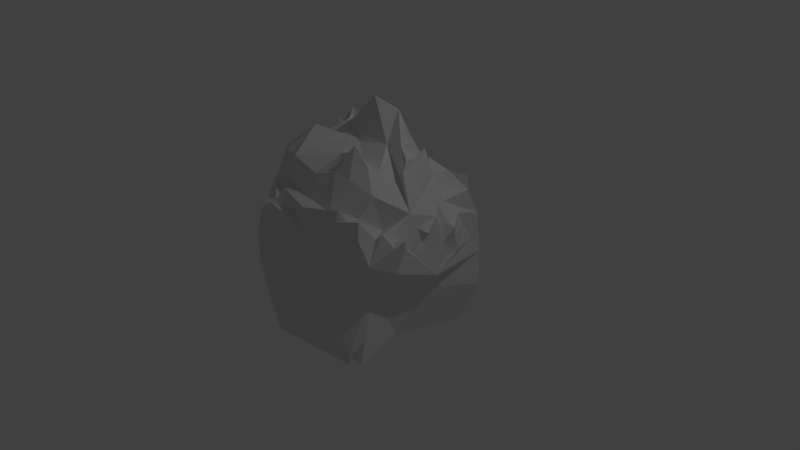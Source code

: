 # Source: ice.blend  (saved by Blender 2.79.0; exported with 4.5.12 LTS)
import bpy
from mathutils import Matrix  # noqa: F401  (used for matrix-valued properties, if any)

bpy.ops.wm.read_factory_settings(use_empty=True)
scene = bpy.context.scene
scene.name = 'Scene'

# ---- collections
col_collection_1 = bpy.data.collections.new('Collection 1'); scene.collection.children.link(col_collection_1)

# ---- materials (node trees are filled in below, after node groups)
mat_material = bpy.data.materials.new('Material')
mat_material.alpha_threshold = 0.0
mat_material.roughness = 0.5
mat_material.line_color = (0.0, 0.0, 0.0, 1.0)

# ---- material node trees

# ---- world
world_world = bpy.data.worlds.new('World'); scene.world = world_world
world_world.color = (0.05088, 0.05088, 0.05088)
world_world.use_sun_shadow = False
world_world.sun_shadow_jitter_overblur = 0.0
world_world.cycles.sampling_method = 'MANUAL'

# ---- cameras
cam_camera = bpy.data.cameras.new('Camera')
cam_camera.clip_end = 100.0
cam_camera.lens = 35.0
cam_camera.sensor_width = 32.0
cam_camera.sensor_height = 18.0
cam_camera.ortho_scale = 7.314
cam_camera.dof.focus_distance = 0.0

# ---- lights
light_lamp = bpy.data.lights.new('Lamp', 'POINT')
light_lamp.transmission_factor = 0.0
light_lamp.cutoff_distance = 30.0
light_lamp.energy = 100.0
light_lamp.shadow_buffer_clip_start = 1.001
light_lamp.shadow_soft_size = 0.1
light_lamp.shadow_maximum_resolution = 0.006
light_lamp.use_absolute_resolution = True

# ---- meshes
me_cube = bpy.data.meshes.new('Cube')
me_cube.from_pydata([(0.8179, 0.8579, -0.967), (0.7982, -0.8519, -0.9021), (-0.8999, -0.7616, -1.0), (-0.7994, 0.6757, -0.9571), (0.8775, 0.8563, 1.116), (0.8758, -0.9098, 1.067), (-0.758, -1.09, 0.6891), (-0.6362, 0.4755, 0.815), (1.0, -0.2383, 1.0), (0.793, -0.4867, 0.7969), (0.9506, -0.8235, 0.494), (0.5823, -1.0, 1.0), (0.7119, -0.7636, 1.0), (0.5976, -0.9722, 1.132), (0.01569, -1.023, 1.0), (0.6728, -0.9028, 1.0), (0.2098, 0.8556, 1.162), (-0.3601, 0.6449, 1.192), (-0.3437, 0.08273, 1.733), (0.4187, -0.06123, 1.645), (-0.6549, 0.6754, 1.044), (0.3438, -0.8886, 1.0), (-0.679, 0.3879, 1.376), (-0.09798, 0.7311, 1.0), (1.0, 0.7304, 1.0), (-1.0, -0.6354, 1.0), (-1.0, 0.1775, 1.0), (0.3256, 0.7308, 1.0), (-0.9441, -0.5032, 1.364), (-0.6898, 0.2042, 1.0), (1.0, -0.5076, 0.8211), (1.0, 1.0, 0.07749), (0.9072, 0.3945, 0.9253), (1.137, 0.08563, 0.1248), (-0.07023, 1.0, 1.0), (-0.4397, 0.9215, 0.6379), (0.6966, 1.124, 0.484), (0.4215, 1.0, 1.0), (-0.6804, 1.175, -0.03461), (-0.9018, 0.837, -0.02564), (0.09435, 0.6059, 0.01913), (-0.5309, 0.8444, -0.03377), (-0.5676, 1.0, 0.1574), (-1.0, -1.0, 0.1137), (-1.0, 0.4887, 1.0), (-1.068, 0.7016, 0.1963), (-1.0, -0.4218, 1.0), (-0.9749, 0.5254, 0.4403), (-1.097, 0.1609, 0.5737), (-1.075, -0.01301, 0.04356), (-0.7577, -0.2268, 0.719), (-1.0, -1.0, 0.3031), (0.1897, -1.0, 1.0), (0.6954, -0.5494, 0.07181), (-0.5039, -0.8668, 1.0), (0.1733, -1.0, 0.134), (-0.6157, -1.0, 0.2477), (0.1795, -0.6565, 1.381), (0.7893, -0.6224, 1.271), (0.3117, -0.3251, 1.464), (-0.3181, -0.7639, 1.0), (0.003327, -0.4076, 1.5), (-0.4609, -0.7481, 1.433), (0.1642, -0.01317, 2.166), (0.3942, 0.1477, 2.019), (0.8208, -0.1837, 1.427), (-1.111, 0.888, -0.2745), (-1.005, 1.165, -0.2917), (0.3674, 0.3755, 1.621), (-0.1482, 0.04581, 1.9), (-0.1675, -0.1662, 1.614), (0.1406, 0.7309, 1.0), (-0.008198, 0.4714, 1.587), (-0.5356, -0.3591, 1.718), (-0.5608, -0.1888, 1.576), (1.0, 0.03275, 1.0), (0.3558, 0.4363, 1.448), (0.6428, -0.04547, 1.674), (0.3811, 0.2585, 1.825), (0.9052, 0.06733, 1.126), (0.5121, 0.4548, 1.34), (0.7822, 0.1304, 1.513), (0.697, 0.4319, 1.211), (0.6047, 0.177, 1.469), (0.607, 0.3745, 1.525), (0.8151, -0.131, 1.445), (0.8127, -0.1646, 1.453), (0.8017, -0.1167, 1.567), (0.5644, 1.065, 0.6977), (0.1312, 0.6503, 0.09536), (0.4816, 0.8958, -0.3498), (0.2033, 0.6933, -0.09527), (1.08, 0.303, 0.7407), (1.108, 0.1504, 0.3084), (1.0, 0.842, 0.3183), (1.0, 0.5617, 0.7452), (1.094, 0.488, 0.3132), (1.171, 0.3306, 0.6889), (0.5312, 1.0, -1.0), (-0.8258, -0.6096, -0.7971), (1.0, 1.0, -0.4139), (-0.8824, 1.068, -0.6279), (-1.0, -1.0, -0.1612), (0.7258, -0.2283, -0.7628), (0.6541, -0.8587, -0.8924), (0.6467, -0.9109, -0.9455), (-0.657, -1.0, -1.0), (0.3411, -0.8528, -0.4825), (-0.497, -0.9102, -0.6268), (0.4326, 0.832, -0.4462), (0.6167, 0.4887, 1.209), (0.699, 0.6076, 1.016), (1.0, 0.6712, 0.5784), (0.8094, 0.9779, 0.6758), (1.023, 0.899, 0.6563), (0.6142, 0.4125, 1.29), (1.06, -0.2455, 0.5134), (1.095, 0.2177, 0.4991), (0.9438, 0.2521, 0.9547), (1.028, -0.2416, 0.7759), (1.077, -0.02127, 0.5065), (1.021, 0.2346, 0.7227), (1.081, 0.1058, 0.8844), (1.079, 0.05051, 0.72), (1.079, 0.02418, 0.6417), (1.125, -0.06076, 0.731), (1.047, -0.09825, 0.6056), (1.041, -0.1535, 0.8034), (1.089, 0.2734, 0.3102), (1.116, 0.4054, 0.5105), (0.3057, 0.8605, 0.6391), (0.02868, 0.7631, 0.4105), (-0.7789, 1.127, -0.3004), (-0.6535, 0.9166, -0.3104), (0.4947, 0.9378, -0.7948), (0.05004, 0.1724, -0.8877), (-0.264, -0.4885, -0.876), (-0.1738, -0.9107, 0.5779), (-0.9044, -0.8151, 0.8772), (-0.7275, -0.7399, 1.0), (-0.62, -0.9468, 0.8579), (-0.7681, -0.8276, 1.041), (1.0, -0.6704, 0.8809), (0.8899, -0.9338, 0.8506), (0.9121, -0.698, 0.7913), (0.1836, -1.0, 0.6765), (-0.007585, -0.8224, 1.0), (-0.1404, -0.6896, 1.278), (0.01513, -0.1406, 1.585), (0.0796, -0.06538, 1.743), (0.07856, 0.2609, 1.777), (0.1585, 0.1877, 1.967), (-0.2021, 0.2468, 1.671), (0.1002, 0.622, 1.339), (-0.2287, 0.4906, 1.219), (0.2098, 0.4157, 1.607), (-0.474, 0.7314, 1.0), (-0.4696, 0.8221, 0.8271), (-0.5373, 0.6468, 0.821), (0.1054, 0.8023, 0.7289), (0.5289, 1.032, 0.2482), (0.05384, 0.8369, -0.284), (0.9367, 0.1097, -0.1348), (0.7134, -0.7623, 0.9314), (0.7752, -0.921, 0.6956), (0.6742, -0.7808, -0.4785), (0.6615, -0.9194, -0.8083), (0.7687, -0.7653, -0.6232), (0.3773, -0.9293, -0.9567), (0.405, -0.7886, -0.8885), (-1.046, -0.2164, -0.2082), (0.5428, -0.469, 1.494), (0.6059, -0.3447, 1.456), (0.5152, -0.7862, 1.104), (0.4223, -0.643, 1.362), (0.3893, -0.5756, 1.53), (0.2952, -0.5043, 1.655), (0.3703, -0.5077, 1.727), (0.2613, -0.4611, 1.605), (-0.7214, -0.6879, 1.0), (-0.6113, -0.6719, 1.412), (-0.7351, -0.661, 1.394), (-0.8206, 0.3244, 0.9088), (-0.672, 0.4737, 1.0), (-0.3681, 0.4992, 1.009), (1.05, -0.4993, 0.3237), (1.162, -0.4645, 0.7882), (1.039, -0.5291, 0.7602), (1.096, -0.5667, 0.6946), (1.065, -0.349, 0.5905), (-0.462, 0.4656, 1.12), (-0.5123, 0.6093, 1.156), (-0.5513, 0.2489, 1.783), (-0.6636, 0.2229, 1.479), (-0.6219, 0.07981, 1.532), (-0.606, 0.0316, 1.5), (-0.3217, 0.4324, 1.488), (-0.8352, -0.1372, 1.369), (-0.7526, 0.1406, 1.372), (-0.523, 0.3586, 1.547), (-0.5442, 0.02187, 1.713), (-0.5485, 0.05059, 1.558), (-0.4306, -0.02591, 1.67), (-0.4404, 0.1707, 1.649), (-0.4925, 0.01504, 1.637), (-0.5487, -0.03472, 1.563), (-0.5303, -0.07119, 1.6), (-0.5236, 0.09433, 1.58), (-0.4749, 0.1364, 1.7), (-0.5437, 0.1539, 1.562), (-0.6051, 0.09108, 1.553), (-0.5611, -1.079, 0.8913), (-0.2952, -0.8946, 0.7332), (-0.5334, -0.9765, 0.8211), (-0.7366, -1.058, 0.7797), (-0.8977, -0.1326, 0.4213), (-0.9194, -0.7427, 0.3151), (-0.8675, -0.5773, 0.4447), (-1.033, -0.5637, 0.08271), (-1.0, -0.7182, 0.5458), (-1.0, -0.8262, 0.3801), (-0.9706, -0.2976, 0.1453), (-0.6972, -0.3322, 0.4318), (-0.9392, -0.2266, 0.3213), (-0.774, -0.4041, 0.2649), (-0.7408, -0.2903, 0.3408), (-0.9774, -0.07896, 0.252)], [], [(0, 103, 135), (4, 37, 16, 27, 24), (0, 100, 103), (1, 167, 165, 166, 104), (2, 102, 99), (4, 36, 88, 37), (10, 144, 143), (9, 144, 142, 30, 8), (11, 164, 5), (8, 58, 9), (9, 163, 15, 5), (15, 13, 11), (12, 21, 13), (13, 52, 11), (8, 172, 58), (7, 20, 158), (17, 184, 154), (23, 156, 17), (23, 71, 27, 16), (24, 27, 111), (21, 146, 14), (25, 179, 28), (28, 197, 29), (29, 184, 183), (20, 7, 182), (26, 46, 28), (26, 28, 29), (30, 116, 119, 8), (32, 95, 112, 114), (37, 130, 16), (34, 42, 35), (35, 39, 45), (39, 35, 42, 38), (38, 42, 41), (45, 47, 7), (7, 47, 44), (44, 47, 48), (44, 48, 26), (46, 217, 219), (46, 219, 220, 51), (48, 49, 226), (51, 56, 6), (6, 56, 211), (54, 213, 212), (54, 212, 14), (52, 145, 55, 53), (52, 53, 11), (58, 173, 21, 12), (57, 176, 178), (57, 178, 61), (28, 74, 197), (61, 147, 57), (65, 77, 64, 19), (64, 63, 19), (3, 66, 67), (67, 39, 38, 132), (71, 153, 27), (68, 155, 150), (68, 150, 78), (69, 72, 152), (22, 193, 192), (18, 202, 70), (70, 62, 61), (62, 70, 73), (62, 73, 180), (73, 74, 28), (32, 79, 75, 118), (75, 79, 8), (77, 87, 83), (83, 87, 85, 81), (81, 85, 79), (81, 79, 82), (81, 82, 84), (84, 115, 80), (84, 80, 83), (84, 83, 81), (83, 78, 64, 77), (78, 83, 68), (87, 86, 85), (24, 113, 36, 4), (31, 90, 160, 36), (88, 89, 130, 37), (88, 160, 89), (93, 128, 117), (92, 95, 32), (95, 92, 97), (95, 97, 129), (103, 53, 167, 1), (53, 103, 162), (53, 162, 33), (104, 166, 105), (105, 107, 168), (106, 108, 102, 2), (101, 133, 3), (98, 134, 100), (98, 100, 0), (100, 90, 31), (90, 109, 91), (99, 102, 3), (66, 45, 39), (111, 27, 110), (111, 32, 24), (32, 111, 110, 82), (110, 27, 76, 80), (24, 114, 113), (113, 114, 36), (31, 114, 112, 94), (80, 115, 110), (110, 115, 82), (82, 115, 84), (8, 122, 75), (75, 122, 118), (118, 122, 121), (121, 122, 117), (121, 117, 92, 118), (92, 32, 118), (117, 120, 116, 33, 93), (120, 117, 122, 123, 124), (120, 126, 116), (122, 8, 127), (122, 127, 125), (125, 127, 126), (126, 127, 116), (126, 124, 123, 125), (125, 123, 122), (117, 128, 96), (96, 129, 117), (129, 97, 117), (97, 92, 117), (16, 130, 159), (34, 131, 42), (42, 131, 40, 41), (40, 131, 130, 89), (67, 66, 39), (132, 101, 3, 67), (41, 133, 38), (133, 101, 132, 38), (3, 133, 134), (134, 98, 3), (134, 133, 109), (135, 136, 99), (99, 136, 106), (106, 2, 99), (106, 136, 169), (99, 3, 135), (98, 0, 135), (14, 137, 145), (54, 139, 140), (140, 138, 214), (138, 139, 25), (143, 144, 5), (142, 144, 10), (5, 144, 9), (11, 53, 164), (145, 52, 14), (145, 137, 55), (57, 147, 146), (146, 147, 60), (60, 147, 62), (62, 147, 61), (146, 21, 57), (21, 173, 174), (58, 172, 171), (148, 19, 149), (18, 149, 63, 69), (63, 149, 19), (149, 18, 148), (78, 151, 64), (64, 151, 63), (69, 151, 150), (151, 78, 150), (63, 151, 69), (152, 196, 199), (22, 192, 199), (18, 69, 152), (154, 22, 196), (72, 153, 154), (153, 71, 23), (23, 17, 154), (23, 154, 153), (27, 153, 76), (76, 153, 155), (155, 68, 76), (155, 153, 72), (150, 155, 72), (72, 69, 150), (68, 80, 76), (80, 68, 83), (157, 156, 23), (23, 16, 34), (35, 7, 158), (158, 20, 156), (156, 157, 158), (157, 34, 35), (34, 157, 23), (159, 130, 131), (131, 34, 159), (34, 16, 159), (89, 160, 91), (91, 160, 90), (91, 40, 89), (40, 91, 161, 41), (91, 109, 161), (90, 134, 109), (100, 134, 90), (36, 160, 88), (36, 114, 31), (114, 24, 32), (33, 31, 94), (31, 33, 162), (129, 96, 112), (112, 95, 129), (112, 96, 94), (128, 93, 33), (94, 96, 33), (96, 128, 33), (10, 185, 188), (33, 185, 53), (126, 120, 124), (116, 127, 119), (127, 8, 119), (163, 12, 15), (15, 12, 13), (9, 12, 163), (9, 58, 12), (13, 21, 14), (52, 13, 14), (5, 15, 11), (5, 164, 143), (164, 53, 10), (143, 164, 10), (107, 53, 55), (55, 56, 51, 107), (51, 43, 102, 108), (108, 107, 51), (106, 107, 108), (105, 166, 107), (107, 165, 53), (165, 107, 166), (165, 167, 53), (104, 103, 1), (168, 169, 104, 105), (168, 107, 106), (169, 103, 104), (103, 169, 136), (169, 168, 106), (3, 102, 170), (45, 66, 49), (47, 49, 48), (49, 66, 170), (49, 47, 45), (43, 216, 218), (170, 102, 43), (43, 218, 170), (170, 66, 3), (59, 177, 171), (171, 174, 58), (174, 175, 57), (175, 174, 171), (175, 171, 177), (175, 177, 57), (177, 176, 57), (174, 173, 58), (171, 172, 59), (59, 172, 19), (178, 176, 177), (61, 178, 59), (59, 148, 18, 70, 61), (177, 59, 178), (19, 148, 59), (172, 8, 19), (19, 8, 65), (174, 57, 21), (28, 179, 181), (181, 179, 180), (180, 179, 62), (181, 73, 28), (180, 73, 181), (62, 179, 60), (139, 179, 25), (54, 146, 60), (139, 60, 179), (60, 139, 54), (14, 146, 54), (140, 139, 141), (138, 140, 141), (139, 138, 141), (51, 6, 138, 25), (25, 46, 51), (28, 46, 25), (26, 50, 46), (50, 26, 48), (26, 182, 44), (29, 182, 26), (44, 182, 7), (183, 191, 20), (184, 29, 190), (183, 182, 29), (182, 183, 20), (17, 156, 20), (158, 157, 35), (45, 7, 35), (109, 133, 41, 161), (162, 100, 31), (162, 103, 100), (135, 3, 98), (135, 103, 136), (79, 32, 82), (8, 79, 85, 65), (65, 85, 86), (86, 87, 77), (77, 65, 86), (142, 188, 187, 30), (30, 187, 116), (116, 189, 33), (53, 185, 10), (187, 188, 186), (189, 187, 186), (185, 189, 186), (188, 185, 186), (188, 142, 10), (116, 187, 189), (33, 189, 185), (154, 190, 22), (154, 184, 190), (183, 184, 191), (190, 29, 22), (20, 191, 17), (191, 184, 17), (29, 198, 22), (198, 29, 197), (199, 196, 22), (196, 152, 72), (193, 194, 192), (192, 210, 209), (201, 195, 200), (200, 205, 204), (200, 207, 201), (197, 195, 198), (198, 193, 22), (193, 198, 194), (194, 198, 195), (195, 197, 74), (196, 72, 154), (199, 192, 152), (152, 192, 203, 18), (192, 194, 210), (70, 74, 73), (70, 202, 74), (203, 202, 18), (203, 204, 202), (192, 208, 203), (204, 205, 206), (206, 205, 74), (202, 206, 74), (202, 204, 206), (200, 195, 205), (205, 195, 74), (204, 207, 200), (203, 208, 204), (207, 208, 192), (210, 194, 195), (209, 207, 192), (209, 210, 201), (201, 210, 195), (201, 207, 209), (207, 204, 208), (211, 214, 6), (137, 211, 56), (56, 55, 137), (214, 211, 213), (213, 54, 140, 214), (214, 138, 6), (212, 213, 211), (211, 137, 212), (14, 212, 137), (218, 216, 224), (224, 216, 217), (217, 50, 222), (222, 50, 215), (215, 226, 223), (223, 221, 224), (223, 224, 225), (225, 224, 222), (225, 222, 215), (221, 49, 218, 224), (222, 224, 217), (219, 217, 216), (216, 43, 220), (220, 219, 216), (217, 46, 50), (51, 220, 43), (170, 218, 49), (215, 50, 48), (223, 226, 221), (221, 226, 49), (226, 215, 48), (215, 223, 225)])
me_cube.materials.append(mat_material)
me_cube.use_remesh_preserve_volume = False
me_cube.use_remesh_preserve_attributes = False
me_cube.use_mirror_vertex_groups = False
me_cube.update()

# ---- objects
ob_cube = bpy.data.objects.new('Cube', me_cube)
ob_lamp = bpy.data.objects.new('Lamp', light_lamp)
ob_camera = bpy.data.objects.new('Camera', cam_camera)

# ---- transforms, parenting, visibility, modifiers, constraints
ob_cube.location = (0.0, 0.0, 0.0)
ob_cube.lock_rotations_4d = False
ob_cube.empty_display_type = 'ARROWS'
ob_cube.lineart.crease_threshold = 0.0
ob_lamp.location = (4.076, 1.005, 5.904)
ob_lamp.rotation_euler = (0.6503, 0.05522, 1.866)
ob_lamp.lock_rotations_4d = False
ob_lamp.empty_display_type = 'ARROWS'
ob_lamp.color = (0.0, 0.0, 0.0, 0.0)
ob_lamp.lineart.crease_threshold = 0.0
ob_camera.location = (7.481, -6.508, 5.344)
ob_camera.rotation_euler = (1.109, 0.0, 0.8149)
ob_camera.lock_rotations_4d = False
ob_camera.empty_display_type = 'ARROWS'
ob_camera.color = (0.0, 0.0, 0.0, 0.0)
ob_camera.display_type = 'WIRE'
ob_camera.lineart.crease_threshold = 0.0

# ---- collection membership
col_collection_1.objects.link(ob_cube)
col_collection_1.objects.link(ob_lamp)
col_collection_1.objects.link(ob_camera)

# ---- scene / render settings (as saved in the file)
scene.camera = ob_camera
scene.frame_start = 1; scene.frame_end = 250; scene.frame_set(1)
scene.render.engine = 'CYCLES'
scene.render.resolution_percentage = 50
scene.render.dither_intensity = 0.0
scene.cycles.use_denoising = False
scene.cycles.samples = 128
scene.cycles.sampling_pattern = 'TABULATED_SOBOL'
scene.cycles.use_adaptive_sampling = False
scene.cycles.use_light_tree = False
scene.cycles.blur_glossy = 0.0
scene.cycles.sample_clamp_indirect = 0.0
scene.view_settings.view_transform = 'Standard'
bpy.context.view_layer.update()
